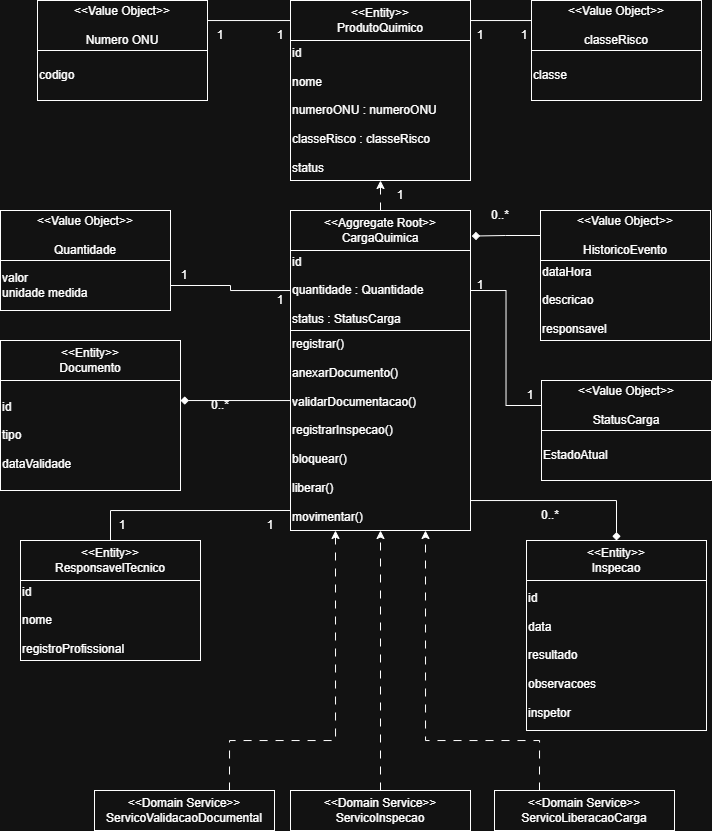

The diagram above was exported from draw.io. Its source (the exported page's mxGraphModel, read from the mxfile embedded in the PNG):
<mxGraphModel dx="1088" dy="595" grid="1" gridSize="10" guides="1" tooltips="1" connect="1" arrows="1" fold="1" page="1" pageScale="1" pageWidth="827" pageHeight="1169" math="0" shadow="0">
  <root>
    <mxCell id="0" />
    <mxCell id="1" parent="0" />
    <mxCell id="MBksKn_63GITZt0asWE3-26" edge="1" parent="1" source="MBksKn_63GITZt0asWE3-1" style="edgeStyle=orthogonalEdgeStyle;rounded=0;orthogonalLoop=1;jettySize=auto;html=1;exitX=0.5;exitY=0;exitDx=0;exitDy=0;entryX=0.5;entryY=1;entryDx=0;entryDy=0;dashed=1;dashPattern=8 8;" target="MBksKn_63GITZt0asWE3-5">
      <mxGeometry relative="1" as="geometry" />
    </mxCell>
    <mxCell id="MBksKn_63GITZt0asWE3-1" parent="1" style="rounded=0;whiteSpace=wrap;html=1;" value="&lt;div&gt;&amp;lt;&amp;lt;Aggregate Root&amp;gt;&amp;gt;&lt;/div&gt;&lt;div&gt;CargaQuimica&lt;/div&gt;" vertex="1">
      <mxGeometry height="40" width="180" x="320" y="230" as="geometry" />
    </mxCell>
    <mxCell id="MBksKn_63GITZt0asWE3-37" edge="1" parent="1" source="MBksKn_63GITZt0asWE3-2" style="edgeStyle=orthogonalEdgeStyle;rounded=0;orthogonalLoop=1;jettySize=auto;html=1;startArrow=none;startFill=0;endArrow=none;endFill=0;" target="MBksKn_63GITZt0asWE3-17" value="">
      <mxGeometry relative="1" as="geometry" />
    </mxCell>
    <mxCell id="MBksKn_63GITZt0asWE3-38" edge="1" parent="1" source="MBksKn_63GITZt0asWE3-2" style="edgeStyle=orthogonalEdgeStyle;rounded=0;orthogonalLoop=1;jettySize=auto;html=1;exitX=1;exitY=0.5;exitDx=0;exitDy=0;entryX=0;entryY=0.5;entryDx=0;entryDy=0;endArrow=none;endFill=0;" target="MBksKn_63GITZt0asWE3-15">
      <mxGeometry relative="1" as="geometry" />
    </mxCell>
    <mxCell id="MBksKn_63GITZt0asWE3-2" parent="1" style="rounded=0;whiteSpace=wrap;html=1;align=left;" value="&lt;div&gt;id&lt;/div&gt;&lt;div&gt;&lt;br&gt;&lt;/div&gt;&lt;div&gt;quantidade : Quantidade&lt;/div&gt;&lt;div&gt;&lt;br&gt;&lt;/div&gt;&lt;div style=&quot;&quot;&gt;status : StatusCarga&lt;/div&gt;" vertex="1">
      <mxGeometry height="80" width="180" x="320" y="270" as="geometry" />
    </mxCell>
    <mxCell id="MBksKn_63GITZt0asWE3-31" edge="1" parent="1" source="MBksKn_63GITZt0asWE3-3" style="edgeStyle=orthogonalEdgeStyle;rounded=0;orthogonalLoop=1;jettySize=auto;html=1;exitX=0;exitY=0.9;exitDx=0;exitDy=0;entryX=0.5;entryY=0;entryDx=0;entryDy=0;endArrow=none;endFill=0;exitPerimeter=0;" target="MBksKn_63GITZt0asWE3-7">
      <mxGeometry relative="1" as="geometry" />
    </mxCell>
    <mxCell id="MBksKn_63GITZt0asWE3-33" edge="1" parent="1" source="MBksKn_63GITZt0asWE3-3" style="edgeStyle=orthogonalEdgeStyle;rounded=0;orthogonalLoop=1;jettySize=auto;html=1;exitX=0;exitY=1;exitDx=0;exitDy=0;endArrow=diamond;endFill=1;" target="MBksKn_63GITZt0asWE3-11">
      <mxGeometry relative="1" as="geometry">
        <Array as="points">
          <mxPoint x="320" y="420" />
        </Array>
      </mxGeometry>
    </mxCell>
    <mxCell id="MBksKn_63GITZt0asWE3-35" edge="1" parent="1" source="MBksKn_63GITZt0asWE3-3" style="edgeStyle=orthogonalEdgeStyle;rounded=0;orthogonalLoop=1;jettySize=auto;html=1;exitX=1;exitY=1;exitDx=0;exitDy=0;entryX=0.5;entryY=0;entryDx=0;entryDy=0;endArrow=diamond;endFill=1;" target="MBksKn_63GITZt0asWE3-12">
      <mxGeometry relative="1" as="geometry">
        <Array as="points">
          <mxPoint x="500" y="520" />
          <mxPoint x="646" y="520" />
        </Array>
      </mxGeometry>
    </mxCell>
    <mxCell id="MBksKn_63GITZt0asWE3-3" parent="1" style="rounded=0;whiteSpace=wrap;html=1;align=left;" value="&lt;div&gt;registrar()&lt;/div&gt;&lt;div&gt;&lt;br&gt;&lt;/div&gt;&lt;div&gt;anexarDocumento()&lt;/div&gt;&lt;div&gt;&lt;br&gt;&lt;/div&gt;&lt;div&gt;validarDocumentacao()&lt;/div&gt;&lt;div&gt;&lt;br&gt;&lt;/div&gt;&lt;div&gt;registrarInspecao()&lt;/div&gt;&lt;div&gt;&lt;br&gt;&lt;/div&gt;&lt;div&gt;bloquear()&lt;/div&gt;&lt;div&gt;&lt;br&gt;&lt;/div&gt;&lt;div&gt;liberar()&lt;/div&gt;&lt;div&gt;&lt;br&gt;&lt;/div&gt;&lt;div style=&quot;&quot;&gt;movimentar()&lt;/div&gt;" vertex="1">
      <mxGeometry height="200" width="180" x="320" y="350" as="geometry" />
    </mxCell>
    <mxCell id="MBksKn_63GITZt0asWE3-40" edge="1" parent="1" source="MBksKn_63GITZt0asWE3-4" style="edgeStyle=orthogonalEdgeStyle;rounded=0;orthogonalLoop=1;jettySize=auto;html=1;" target="MBksKn_63GITZt0asWE3-19" value="">
      <mxGeometry relative="1" as="geometry" />
    </mxCell>
    <mxCell id="MBksKn_63GITZt0asWE3-43" edge="1" parent="1" source="MBksKn_63GITZt0asWE3-4" style="edgeStyle=orthogonalEdgeStyle;rounded=0;orthogonalLoop=1;jettySize=auto;html=1;" target="MBksKn_63GITZt0asWE3-21" value="">
      <mxGeometry relative="1" as="geometry" />
    </mxCell>
    <mxCell id="MBksKn_63GITZt0asWE3-4" parent="1" style="rounded=0;whiteSpace=wrap;html=1;" value="&lt;div&gt;&amp;lt;&amp;lt;Entity&amp;gt;&amp;gt;&lt;/div&gt;&lt;div&gt;&lt;span style=&quot;background-color: transparent; color: light-dark(rgb(0, 0, 0), rgb(255, 255, 255));&quot;&gt;ProdutoQuimico&lt;/span&gt;&lt;/div&gt;" vertex="1">
      <mxGeometry height="40" width="180" x="320" y="20" as="geometry" />
    </mxCell>
    <mxCell id="MBksKn_63GITZt0asWE3-5" parent="1" style="rounded=0;whiteSpace=wrap;html=1;align=left;" value="&lt;div&gt;id&lt;/div&gt;&lt;div&gt;&lt;br&gt;&lt;/div&gt;&lt;div&gt;nome&lt;/div&gt;&lt;div&gt;&lt;br&gt;&lt;/div&gt;&lt;div&gt;numeroONU : numeroONU&lt;/div&gt;&lt;div&gt;&lt;br&gt;&lt;/div&gt;&lt;div&gt;classeRisco : classeRisco&lt;/div&gt;&lt;div&gt;&lt;br&gt;&lt;/div&gt;&lt;div&gt;status&lt;/div&gt;" vertex="1">
      <mxGeometry height="140" width="180" x="320" y="60" as="geometry" />
    </mxCell>
    <mxCell id="MBksKn_63GITZt0asWE3-7" parent="1" style="rounded=0;whiteSpace=wrap;html=1;" value="&lt;div&gt;&amp;lt;&amp;lt;Entity&amp;gt;&amp;gt;&lt;/div&gt;&lt;div&gt;ResponsavelTecnico&lt;/div&gt;" vertex="1">
      <mxGeometry height="40" width="180" x="50" y="560" as="geometry" />
    </mxCell>
    <mxCell id="MBksKn_63GITZt0asWE3-8" parent="1" style="rounded=0;whiteSpace=wrap;html=1;align=left;" value="&lt;div&gt;id&lt;/div&gt;&lt;div&gt;&lt;br&gt;&lt;/div&gt;&lt;div&gt;nome&lt;/div&gt;&lt;div&gt;&lt;br&gt;&lt;/div&gt;&lt;div&gt;registroProfissional&lt;/div&gt;" vertex="1">
      <mxGeometry height="80" width="180" x="50" y="600" as="geometry" />
    </mxCell>
    <mxCell id="MBksKn_63GITZt0asWE3-10" parent="1" style="rounded=0;whiteSpace=wrap;html=1;" value="&lt;div&gt;&amp;lt;&amp;lt;Entity&amp;gt;&amp;gt;&lt;/div&gt;&lt;div&gt;Documento&lt;/div&gt;" vertex="1">
      <mxGeometry height="40" width="180" x="30" y="360" as="geometry" />
    </mxCell>
    <mxCell id="MBksKn_63GITZt0asWE3-11" parent="1" style="rounded=0;whiteSpace=wrap;html=1;align=left;" value="&lt;div&gt;id&lt;/div&gt;&lt;div&gt;&lt;br&gt;&lt;/div&gt;&lt;div&gt;tipo&lt;/div&gt;&lt;div&gt;&lt;br&gt;&lt;/div&gt;&lt;div&gt;dataValidade&lt;/div&gt;" vertex="1">
      <mxGeometry height="110" width="180" x="30" y="400" as="geometry" />
    </mxCell>
    <mxCell id="MBksKn_63GITZt0asWE3-12" parent="1" style="rounded=0;whiteSpace=wrap;html=1;" value="&lt;div&gt;&amp;lt;&amp;lt;Entity&amp;gt;&amp;gt;&lt;/div&gt;&lt;div&gt;Inspecao&lt;/div&gt;" vertex="1">
      <mxGeometry height="40" width="180" x="556" y="560" as="geometry" />
    </mxCell>
    <mxCell id="MBksKn_63GITZt0asWE3-13" parent="1" style="rounded=0;whiteSpace=wrap;html=1;align=left;" value="&lt;div&gt;id&lt;/div&gt;&lt;div&gt;&lt;br&gt;&lt;/div&gt;&lt;div&gt;data&lt;/div&gt;&lt;div&gt;&lt;br&gt;&lt;/div&gt;&lt;div&gt;resultado&lt;/div&gt;&lt;div&gt;&lt;br&gt;&lt;/div&gt;&lt;div&gt;observacoes&lt;/div&gt;&lt;div&gt;&lt;br&gt;&lt;/div&gt;&lt;div&gt;inspetor&lt;/div&gt;" vertex="1">
      <mxGeometry height="150" width="180" x="556" y="600" as="geometry" />
    </mxCell>
    <mxCell id="MBksKn_63GITZt0asWE3-14" parent="1" style="rounded=0;whiteSpace=wrap;html=1;" value="&lt;div&gt;&amp;lt;&amp;lt;Value Object&amp;gt;&amp;gt;&lt;/div&gt;&lt;div&gt;&lt;br&gt;&lt;/div&gt;&lt;div&gt;Quantidade&lt;/div&gt;" vertex="1">
      <mxGeometry height="50" width="170" x="30" y="230" as="geometry" />
    </mxCell>
    <mxCell id="MBksKn_63GITZt0asWE3-15" parent="1" style="rounded=0;whiteSpace=wrap;html=1;" value="&lt;div&gt;&amp;lt;&amp;lt;Value Object&amp;gt;&amp;gt;&lt;/div&gt;&lt;div&gt;&lt;br&gt;&lt;/div&gt;&lt;div&gt;StatusCarga&lt;/div&gt;" vertex="1">
      <mxGeometry height="50" width="170" x="571" y="400" as="geometry" />
    </mxCell>
    <mxCell id="MBksKn_63GITZt0asWE3-16" parent="1" style="rounded=0;whiteSpace=wrap;html=1;align=left;" value="&lt;div&gt;EstadoAtual&lt;/div&gt;" vertex="1">
      <mxGeometry height="50" width="170" x="571" y="450" as="geometry" />
    </mxCell>
    <mxCell id="MBksKn_63GITZt0asWE3-17" parent="1" style="rounded=0;whiteSpace=wrap;html=1;align=left;" value="&lt;div&gt;valor&lt;/div&gt;&lt;div&gt;unidade medida&lt;/div&gt;" vertex="1">
      <mxGeometry height="50" width="170" x="30" y="280" as="geometry" />
    </mxCell>
    <mxCell id="MBksKn_63GITZt0asWE3-18" parent="1" style="rounded=0;whiteSpace=wrap;html=1;" value="&lt;div&gt;&amp;lt;&amp;lt;Value Object&amp;gt;&amp;gt;&lt;/div&gt;&lt;div&gt;&lt;br&gt;&lt;/div&gt;&lt;div&gt;Numero ONU&lt;/div&gt;" vertex="1">
      <mxGeometry height="50" width="170" x="67" y="20" as="geometry" />
    </mxCell>
    <mxCell id="MBksKn_63GITZt0asWE3-19" parent="1" style="rounded=0;whiteSpace=wrap;html=1;align=left;" value="&lt;div&gt;codigo&lt;/div&gt;" vertex="1">
      <mxGeometry height="50" width="170" x="67" y="70" as="geometry" />
    </mxCell>
    <mxCell id="MBksKn_63GITZt0asWE3-20" parent="1" style="rounded=0;whiteSpace=wrap;html=1;" value="&lt;div&gt;&amp;lt;&amp;lt;Value Object&amp;gt;&amp;gt;&lt;/div&gt;&lt;div&gt;&lt;br&gt;&lt;/div&gt;&lt;div&gt;classeRisco&lt;/div&gt;" vertex="1">
      <mxGeometry height="50" width="170" x="561" y="20" as="geometry" />
    </mxCell>
    <mxCell id="MBksKn_63GITZt0asWE3-21" parent="1" style="rounded=0;whiteSpace=wrap;html=1;align=left;" value="&lt;div&gt;classe&lt;/div&gt;" vertex="1">
      <mxGeometry height="50" width="170" x="561" y="70" as="geometry" />
    </mxCell>
    <mxCell id="MBksKn_63GITZt0asWE3-23" parent="1" style="rounded=0;whiteSpace=wrap;html=1;" value="&lt;div&gt;&amp;lt;&amp;lt;Value Object&amp;gt;&amp;gt;&lt;/div&gt;&lt;div&gt;&lt;br&gt;&lt;/div&gt;&lt;div&gt;HistoricoEvento&lt;/div&gt;" vertex="1">
      <mxGeometry height="50" width="170" x="570" y="230" as="geometry" />
    </mxCell>
    <mxCell id="MBksKn_63GITZt0asWE3-24" parent="1" style="rounded=0;whiteSpace=wrap;html=1;align=left;" value="&lt;div&gt;dataHora&lt;br&gt;&lt;br&gt;descricao&lt;br&gt;&lt;br&gt;responsavel&lt;/div&gt;" vertex="1">
      <mxGeometry height="80" width="170" x="570" y="280" as="geometry" />
    </mxCell>
    <mxCell id="MBksKn_63GITZt0asWE3-27" parent="1" style="text;html=1;whiteSpace=wrap;strokeColor=none;fillColor=none;align=center;verticalAlign=middle;rounded=0;" value="1" vertex="1">
      <mxGeometry height="30" width="60" x="400" y="200" as="geometry" />
    </mxCell>
    <mxCell id="MBksKn_63GITZt0asWE3-32" parent="1" style="text;html=1;whiteSpace=wrap;strokeColor=none;fillColor=none;align=center;verticalAlign=middle;rounded=0;" value="1" vertex="1">
      <mxGeometry height="30" width="60" x="122" y="530" as="geometry" />
    </mxCell>
    <mxCell id="MBksKn_63GITZt0asWE3-34" parent="1" style="text;html=1;whiteSpace=wrap;strokeColor=none;fillColor=none;align=center;verticalAlign=middle;rounded=0;" value="0..*" vertex="1">
      <mxGeometry height="30" width="60" x="220" y="410" as="geometry" />
    </mxCell>
    <mxCell id="MBksKn_63GITZt0asWE3-36" parent="1" style="text;html=1;whiteSpace=wrap;strokeColor=none;fillColor=none;align=center;verticalAlign=middle;rounded=0;" value="0..*" vertex="1">
      <mxGeometry height="30" width="60" x="550" y="520" as="geometry" />
    </mxCell>
    <mxCell id="MBksKn_63GITZt0asWE3-46" edge="1" parent="1" source="MBksKn_63GITZt0asWE3-23" style="edgeStyle=orthogonalEdgeStyle;rounded=0;orthogonalLoop=1;jettySize=auto;html=1;exitX=0;exitY=0.5;exitDx=0;exitDy=0;entryX=1.007;entryY=0.639;entryDx=0;entryDy=0;entryPerimeter=0;endArrow=diamond;endFill=1;" target="MBksKn_63GITZt0asWE3-1">
      <mxGeometry relative="1" as="geometry" />
    </mxCell>
    <mxCell id="MBksKn_63GITZt0asWE3-47" parent="1" style="text;html=1;whiteSpace=wrap;strokeColor=none;fillColor=none;align=center;verticalAlign=middle;rounded=0;" value="0..*" vertex="1">
      <mxGeometry height="30" width="60" x="500" y="220" as="geometry" />
    </mxCell>
    <mxCell id="MBksKn_63GITZt0asWE3-51" parent="1" style="rounded=0;whiteSpace=wrap;html=1;" value="&lt;div&gt;&amp;lt;&amp;lt;Domain Service&amp;gt;&amp;gt;&lt;/div&gt;&lt;div&gt;ServicoValidacaoDocumental&lt;/div&gt;" vertex="1">
      <mxGeometry height="40" width="180" x="124" y="810" as="geometry" />
    </mxCell>
    <mxCell id="MBksKn_63GITZt0asWE3-55" edge="1" parent="1" source="MBksKn_63GITZt0asWE3-52" style="edgeStyle=orthogonalEdgeStyle;rounded=0;orthogonalLoop=1;jettySize=auto;html=1;exitX=0.5;exitY=0;exitDx=0;exitDy=0;entryX=0.5;entryY=1;entryDx=0;entryDy=0;dashed=1;dashPattern=8 8;" target="MBksKn_63GITZt0asWE3-3">
      <mxGeometry relative="1" as="geometry" />
    </mxCell>
    <mxCell id="MBksKn_63GITZt0asWE3-52" parent="1" style="rounded=0;whiteSpace=wrap;html=1;" value="&lt;div&gt;&amp;lt;&amp;lt;Domain Service&amp;gt;&amp;gt;&lt;/div&gt;&lt;div&gt;ServicoInspecao&lt;/div&gt;" vertex="1">
      <mxGeometry height="40" width="180" x="320" y="810" as="geometry" />
    </mxCell>
    <mxCell id="MBksKn_63GITZt0asWE3-56" edge="1" parent="1" source="MBksKn_63GITZt0asWE3-53" style="edgeStyle=orthogonalEdgeStyle;rounded=0;orthogonalLoop=1;jettySize=auto;html=1;exitX=0.25;exitY=0;exitDx=0;exitDy=0;entryX=0.75;entryY=1;entryDx=0;entryDy=0;dashed=1;dashPattern=8 8;" target="MBksKn_63GITZt0asWE3-3">
      <mxGeometry relative="1" as="geometry">
        <Array as="points">
          <mxPoint x="569" y="760" />
          <mxPoint x="455" y="760" />
        </Array>
      </mxGeometry>
    </mxCell>
    <mxCell id="MBksKn_63GITZt0asWE3-53" parent="1" style="rounded=0;whiteSpace=wrap;html=1;" value="&lt;div&gt;&amp;lt;&amp;lt;Domain Service&amp;gt;&amp;gt;&lt;/div&gt;&lt;div&gt;ServicoLiberacaoCarga&lt;/div&gt;" vertex="1">
      <mxGeometry height="40" width="180" x="524" y="810" as="geometry" />
    </mxCell>
    <mxCell id="MBksKn_63GITZt0asWE3-54" edge="1" parent="1" source="MBksKn_63GITZt0asWE3-51" style="edgeStyle=orthogonalEdgeStyle;rounded=0;orthogonalLoop=1;jettySize=auto;html=1;exitX=0.75;exitY=0;exitDx=0;exitDy=0;entryX=0.25;entryY=1;entryDx=0;entryDy=0;dashed=1;dashPattern=8 8;" target="MBksKn_63GITZt0asWE3-3">
      <mxGeometry relative="1" as="geometry">
        <Array as="points">
          <mxPoint x="259" y="760" />
          <mxPoint x="365" y="760" />
        </Array>
      </mxGeometry>
    </mxCell>
    <mxCell id="MBksKn_63GITZt0asWE3-57" parent="1" style="text;html=1;whiteSpace=wrap;strokeColor=none;fillColor=none;align=center;verticalAlign=middle;rounded=0;" value="1" vertex="1">
      <mxGeometry height="30" width="60" x="270" y="530" as="geometry" />
    </mxCell>
    <mxCell id="MBksKn_63GITZt0asWE3-58" parent="1" style="text;html=1;whiteSpace=wrap;strokeColor=none;fillColor=none;align=center;verticalAlign=middle;rounded=0;" value="1" vertex="1">
      <mxGeometry height="30" width="60" x="184" y="280" as="geometry" />
    </mxCell>
    <mxCell id="MBksKn_63GITZt0asWE3-59" parent="1" style="text;html=1;whiteSpace=wrap;strokeColor=none;fillColor=none;align=center;verticalAlign=middle;rounded=0;" value="1" vertex="1">
      <mxGeometry height="30" width="60" x="280" y="305" as="geometry" />
    </mxCell>
    <mxCell id="MBksKn_63GITZt0asWE3-60" parent="1" style="text;html=1;whiteSpace=wrap;strokeColor=none;fillColor=none;align=center;verticalAlign=middle;rounded=0;" value="1" vertex="1">
      <mxGeometry height="30" width="60" x="480" y="290" as="geometry" />
    </mxCell>
    <mxCell id="MBksKn_63GITZt0asWE3-61" parent="1" style="text;html=1;whiteSpace=wrap;strokeColor=none;fillColor=none;align=center;verticalAlign=middle;rounded=0;" value="1" vertex="1">
      <mxGeometry height="30" width="60" x="530" y="400" as="geometry" />
    </mxCell>
    <mxCell id="MBksKn_63GITZt0asWE3-62" parent="1" style="text;html=1;whiteSpace=wrap;strokeColor=none;fillColor=none;align=center;verticalAlign=middle;rounded=0;" value="1" vertex="1">
      <mxGeometry height="30" width="60" x="220" y="40" as="geometry" />
    </mxCell>
    <mxCell id="MBksKn_63GITZt0asWE3-63" parent="1" style="text;html=1;whiteSpace=wrap;strokeColor=none;fillColor=none;align=center;verticalAlign=middle;rounded=0;" value="1" vertex="1">
      <mxGeometry height="30" width="60" x="280" y="40" as="geometry" />
    </mxCell>
    <mxCell id="MBksKn_63GITZt0asWE3-64" parent="1" style="text;html=1;whiteSpace=wrap;strokeColor=none;fillColor=none;align=center;verticalAlign=middle;rounded=0;" value="1" vertex="1">
      <mxGeometry height="30" width="60" x="480" y="40" as="geometry" />
    </mxCell>
    <mxCell id="MBksKn_63GITZt0asWE3-65" parent="1" style="text;html=1;whiteSpace=wrap;strokeColor=none;fillColor=none;align=center;verticalAlign=middle;rounded=0;" value="1" vertex="1">
      <mxGeometry height="30" width="60" x="524" y="40" as="geometry" />
    </mxCell>
  </root>
</mxGraphModel>